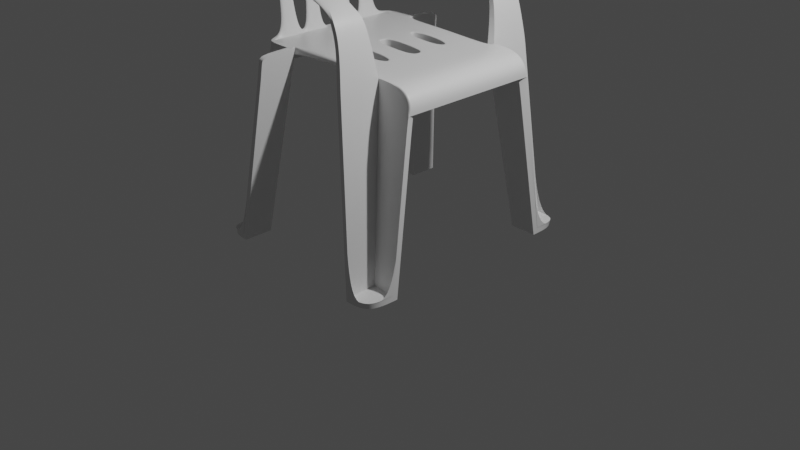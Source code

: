 # Source: Gartenstuhl.blend  (saved by Blender 2.92.15; exported with 4.5.12 LTS)
import bpy
from mathutils import Matrix  # noqa: F401  (used for matrix-valued properties, if any)

bpy.ops.wm.read_factory_settings(use_empty=True)
scene = bpy.context.scene
scene.name = 'Scene'

# ---- collections
col_collection = bpy.data.collections.new('Collection'); scene.collection.children.link(col_collection)

# ---- materials (node trees are filled in below, after node groups)
mat_material = bpy.data.materials.new('Material')
mat_material.alpha_threshold = 0.0
mat_material.use_transparent_shadow = False
mat_material.line_color = (0.0, 0.0, 0.0, 1.0)

# ---- material node trees
mat_material.use_nodes = True; mat_material.node_tree.nodes.clear()
_N = mat_material.node_tree.nodes; _L = mat_material.node_tree.links
n0 = _N.new('ShaderNodeOutputMaterial'); n0.name = 'Material Output'; n0.location = (300, 300)
n1 = _N.new('ShaderNodeBsdfPrincipled'); n1.name = 'Principled BSDF'; n1.location = (10, 300)
n1.distribution = 'GGX'
n1.subsurface_method = 'BURLEY'
n1.inputs[2].default_value = 0.4
n1.inputs[3].default_value = 1.45
n1.inputs[27].default_value = (0.0, 0.0, 0.0, 1.0)
n1.inputs[28].default_value = 1.0
_L.new(n1.outputs[0], n0.inputs[0])
n0.is_active_output = True

# ---- world
world_world = bpy.data.worlds.new('World'); scene.world = world_world
world_world.use_nodes = True; world_world.node_tree.nodes.clear()
_N = world_world.node_tree.nodes; _L = world_world.node_tree.links
n0 = _N.new('ShaderNodeOutputWorld'); n0.name = 'World Output'; n0.location = (300, 300)
n1 = _N.new('ShaderNodeBackground'); n1.name = 'Background'; n1.location = (10, 300)
n1.inputs[0].default_value = (0.05088, 0.05088, 0.05088, 1.0)
_L.new(n1.outputs[0], n0.inputs[0])
n0.is_active_output = True
world_world.color = (0.05088, 0.05088, 0.05088)
world_world.use_sun_shadow = False
world_world.sun_shadow_jitter_overblur = 0.0

# ---- cameras
cam_camera = bpy.data.cameras.new('Camera')
cam_camera.clip_end = 100.0
cam_camera.ortho_scale = 7.314

# ---- lights
light_light = bpy.data.lights.new('Light', 'POINT')
light_light.transmission_factor = 0.0
light_light.energy = 1000.0
light_light.shadow_soft_size = 0.1
light_light.shadow_maximum_resolution = 0.006
light_light.use_absolute_resolution = True

# ---- meshes
me_cube = bpy.data.meshes.new('Cube')
me_cube.from_pydata([(0.5303, 0.7436, 0.5559), (0.981, 1.0, -1.33), (0.8264, 0.7436, 0.5559), (0.7319, 1.306, -1.33), (0.5303, 1.18, 0.5559), (0.7319, 1.0, -1.33), (0.981, 1.306, -1.33), (0.5558, 1.196, 0.3174), (0.9364, 0.776, 0.3174), (0.5558, 0.776, 0.3174), (-0.6282, 0.7436, 0.5756), (-1.079, 1.0, -1.33), (-0.9823, 0.7436, 0.5559), (-0.8298, 1.306, -1.33), (-0.6282, 1.128, 0.5559), (-0.8298, 1.0, -1.33), (-1.079, 1.306, -1.33), (-0.6537, 1.144, 0.3174), (-0.9945, 0.776, 0.3174), (-0.6537, 0.776, 0.3174), (0.4636, 0.8025, 0.9895), (0.4636, 1.121, 0.9895), (0.3313, 0.8025, 1.202), (0.3313, 1.121, 1.202), (-0.1089, 0.8025, 1.345), (-0.1089, 1.121, 1.345), (-0.5295, 0.8063, 1.345), (-0.584, 1.117, 1.345), (-0.9259, 0.7477, 1.477), (-0.9805, 1.059, 1.477), (-1.189, 0.7131, 1.724), (-1.244, 1.005, 1.832), (-1.189, 0.7417, 2.182), (-1.244, 0.9762, 2.386), (-1.189, 0.4286, 2.271), (-1.244, 0.5139, 2.57), (-1.244, 0.7451, 2.478), (-1.189, 0.5851, 2.227), (-0.9823, 0.4174, 0.5559), (-0.9823, 0.5662, 0.5559), (-1.244, 0.1713, 2.606), (-1.244, 0.3426, 2.588), (-1.189, 0.2506, 2.303), (-1.189, 0.1078, 2.317), (-0.9823, 0.2687, 0.5559), (-0.9823, 0.12, 0.5559), (-1.108, 0.4286, 1.435), (-1.108, 0.5851, 1.413), (-1.108, 0.1078, 1.458), (-1.108, 0.2506, 1.451), (-0.9945, 0.1252, 0.3174), (-0.9945, 0.2804, 0.3174), (-0.9945, 0.4356, 0.3174), (-0.9945, 0.5908, 0.3174), (0.5431, 1.188, 0.4367), (0.9393, 0.7598, 0.4367), (0.5431, 0.7598, 0.4367), (0.4751, 0.7081, 0.5003), (0.981, 0.9482, -1.391), (0.8104, 0.6964, 0.4941), (0.6918, 1.306, -1.391), (0.4841, 1.18, 0.5462), (0.6918, 0.9487, -1.392), (0.981, 1.306, -1.39), (0.5094, 1.196, 0.3093), (0.906, 0.6899, 0.3069), (0.5102, 0.7176, 0.3015), (-0.6738, 0.8019, 0.5718), (-1.079, 1.051, -1.269), (-1.03, 0.8013, 0.5677), (-0.8694, 1.306, -1.269), (-0.6747, 1.128, 0.5641), (-0.8698, 1.051, -1.269), (-1.079, 1.306, -1.27), (-0.7001, 1.144, 0.3256), (-1.024, 0.8593, 0.3312), (-0.6993, 0.8344, 0.3333), (0.4197, 0.8025, 0.9641), (0.4197, 1.121, 0.9641), (0.3045, 0.8025, 1.148), (0.3045, 1.121, 1.148), (-0.1148, 0.8025, 1.285), (-0.1148, 1.121, 1.285), (-0.5347, 0.8048, 1.285), (-0.5905, 1.115, 1.285), (-0.9478, 0.7452, 1.422), (-1.004, 1.056, 1.423), (-1.234, 0.7049, 1.691), (-1.292, 0.9932, 1.809), (-1.235, 0.7311, 2.175), (-1.29, 0.9664, 2.378), (-1.235, 0.4259, 2.26), (-1.289, 0.5106, 2.557), (-1.289, 0.7404, 2.465), (-1.235, 0.5816, 2.215), (-1.029, 0.4172, 0.5549), (-1.029, 0.5659, 0.5548), (-1.289, 0.1702, 2.592), (-1.289, 0.3409, 2.574), (-1.235, 0.2494, 2.291), (-1.235, 0.1069, 2.305), (-1.029, 0.2686, 0.555), (-1.029, 0.1199, 0.555), (-1.154, 0.4274, 1.426), (-1.154, 0.584, 1.404), (-1.154, 0.1074, 1.449), (-1.154, 0.2502, 1.442), (-1.041, 0.1252, 0.3213), (-1.041, 0.2804, 0.3213), (-1.041, 0.4356, 0.3213), (-1.041, 0.5908, 0.3213), (0.4966, 1.188, 0.4285), (0.8898, 0.7068, 0.4033), (0.4975, 0.7014, 0.4207), (0.8264, 0.724, 0.5559), (0.9364, 0.7555, 0.3174), (0.9393, 0.7397, 0.4367), (0.5304, 0.724, 0.5559), (0.8104, 0.6781, 0.4942), (0.9056, 0.6717, 0.3072), (0.8898, 0.6881, 0.4034), (0.4766, 0.6894, 0.5001), (-0.6342, 0.7511, 0.5003), (-0.6342, 1.131, 0.5003), (-0.9852, 0.7511, 0.5003), (-0.9852, 0.2715, 0.5003), (-0.9852, 0.5719, 0.5003), (-0.9852, 0.4217, 0.5003), (-0.9852, 0.1212, 0.5003), (-0.6806, 1.131, 0.5085), (-1.028, 0.8148, 0.5126), (-0.6798, 0.8095, 0.5163), (-1.032, 0.2714, 0.5006), (-1.032, 0.5717, 0.5004), (-1.032, 0.4215, 0.5005), (-1.032, 0.1212, 0.5005), (0.8264, 0.5792, 0.5559), (0.8264, 0.4344, 0.5559), (0.8264, 0.2896, 0.5559), (0.8264, 0.1448, 0.5559), (0.5311, 0.5792, 0.5559), (0.5317, 0.4344, 0.5559), (0.5324, 0.2896, 0.5559), (0.533, 0.08391, 0.5559), (0.8102, 0.5424, 0.4945), (0.81, 0.4068, 0.4949), (0.8099, 0.2712, 0.4952), (0.8097, 0.1356, 0.4956), (0.488, 0.5515, 0.4993), (0.4994, 0.4136, 0.4985), (0.5109, 0.2758, 0.4976), (0.5223, 0.07992, 0.4968), (0.9364, 0.1511, 0.3174), (0.9364, 0.3022, 0.3174), (0.9364, 0.4533, 0.3174), (0.9364, 0.6044, 0.3174), (0.9393, 0.1479, 0.4367), (0.9393, 0.2959, 0.4367), (0.9393, 0.4438, 0.4367), (0.9393, 0.5918, 0.4367), (0.8928, 0.1343, 0.3169), (0.896, 0.2687, 0.3145), (0.8992, 0.403, 0.3121), (0.9024, 0.5373, 0.3097), (0.8914, 0.1376, 0.408), (0.891, 0.2752, 0.4068), (0.8906, 0.4129, 0.4057), (0.8902, 0.5505, 0.4046), (-0.6299, 0.6009, 0.4995), (-0.6256, 0.4507, 0.4986), (-0.6213, 0.3005, 0.4977), (-0.617, 0.1502, 0.4968), (-0.6251, 0.5949, 0.5756), (-0.622, 0.4461, 0.5756), (-0.6189, 0.2974, 0.5756), (-0.6158, 0.1487, 0.5756), (-0.2291, 0.7235, 0.4955), (-0.2291, 0.7356, 0.5826), (-0.2291, 0.579, 0.4942), (-0.2291, 0.4346, 0.4928), (-0.2291, 0.2901, 0.4914), (-0.2291, 0.08444, 0.4901), (-0.2291, 0.08582, 0.5826), (-0.2291, 0.295, 0.5826), (-0.2291, 0.4419, 0.5826), (-0.2291, 0.5887, 0.5826), (0.5303, -0.7436, 0.5559), (0.981, -1.0, -1.33), (0.8264, -0.7436, 0.5559), (0.7319, -1.306, -1.33), (0.5303, -1.18, 0.5559), (0.7319, -1.0, -1.33), (0.981, -1.306, -1.33), (0.5558, -1.196, 0.3174), (0.9364, -0.776, 0.3174), (0.5558, -0.776, 0.3174), (0.8264, 0.0, 0.5559), (0.9364, 0.0, 0.3174), (-0.6282, -0.7436, 0.5756), (-1.079, -1.0, -1.33), (-0.9823, -0.7436, 0.5559), (-0.8298, -1.306, -1.33), (-0.6282, -1.128, 0.5559), (-0.8298, -1.0, -1.33), (-1.079, -1.306, -1.33), (-0.6537, -1.144, 0.3174), (-0.9945, -0.776, 0.3174), (-0.6537, -0.776, 0.3174), (-0.9823, 0.0, 0.5559), (-0.9945, 0.0, 0.3174), (0.4636, -0.8025, 0.9895), (0.4636, -1.121, 0.9895), (0.3313, -0.8025, 1.202), (0.3313, -1.121, 1.202), (-0.1089, -0.8025, 1.345), (-0.1089, -1.121, 1.345), (-0.5295, -0.8063, 1.345), (-0.584, -1.117, 1.345), (-0.9259, -0.7477, 1.477), (-0.9805, -1.059, 1.477), (-1.189, -0.7131, 1.724), (-1.244, -1.005, 1.832), (-1.189, -0.7417, 2.182), (-1.244, -0.9762, 2.386), (-1.189, -0.4286, 2.271), (-1.244, -0.5139, 2.57), (-1.189, 0.0, 2.313), (-1.244, 0.0, 2.624), (-1.244, -0.7451, 2.478), (-1.189, -0.5851, 2.227), (-0.9823, -0.4174, 0.5559), (-0.9823, -0.5662, 0.5559), (-1.244, -0.1713, 2.606), (-1.244, -0.3426, 2.588), (-1.189, -0.2506, 2.303), (-1.189, -0.1078, 2.317), (-0.9823, -0.2687, 0.5559), (-0.9823, -0.12, 0.5559), (-1.108, -0.4286, 1.435), (-1.108, -0.5851, 1.413), (-1.108, -0.1078, 1.458), (-1.108, -0.2506, 1.451), (-0.9945, -0.1252, 0.3174), (-0.9945, -0.2804, 0.3174), (-0.9945, -0.4356, 0.3174), (-0.9945, -0.5908, 0.3174), (0.5431, -1.188, 0.4367), (0.9393, -0.7598, 0.4367), (0.5431, -0.7598, 0.4367), (0.9393, 0.0, 0.4367), (0.5337, 0.0, 0.5559), (0.4751, -0.7081, 0.5003), (0.981, -0.9482, -1.391), (0.8104, -0.6964, 0.4941), (0.6918, -1.306, -1.391), (0.4841, -1.18, 0.5462), (0.6918, -0.9487, -1.392), (0.981, -1.306, -1.39), (0.5094, -1.196, 0.3093), (0.906, -0.6899, 0.3069), (0.5102, -0.7176, 0.3015), (0.8896, 0.0, 0.3193), (-0.6738, -0.8019, 0.5718), (-1.079, -1.051, -1.269), (-1.03, -0.8013, 0.5677), (-0.8694, -1.306, -1.269), (-0.6747, -1.128, 0.5641), (-0.8698, -1.051, -1.269), (-1.079, -1.306, -1.27), (-0.7001, -1.144, 0.3256), (-1.024, -0.8593, 0.3312), (-0.6993, -0.8344, 0.3333), (-1.029, 0.0, 0.5598), (-1.041, 0.0, 0.3213), (0.4197, -0.8025, 0.9641), (0.4197, -1.121, 0.9641), (0.3045, -0.8025, 1.148), (0.3045, -1.121, 1.148), (-0.1148, -0.8025, 1.285), (-0.1148, -1.121, 1.285), (-0.5347, -0.8048, 1.285), (-0.5905, -1.115, 1.285), (-0.9478, -0.7452, 1.422), (-1.004, -1.056, 1.423), (-1.234, -0.7049, 1.691), (-1.292, -0.9932, 1.809), (-1.235, -0.7311, 2.175), (-1.29, -0.9664, 2.378), (-1.235, -0.4259, 2.26), (-1.289, -0.5106, 2.557), (-1.235, 0.0, 2.299), (-1.289, 0.0, 2.61), (-1.289, -0.7404, 2.465), (-1.235, -0.5816, 2.215), (-1.029, -0.4172, 0.5549), (-1.029, -0.5659, 0.5548), (-1.289, -0.1702, 2.592), (-1.289, -0.3409, 2.574), (-1.235, -0.2494, 2.291), (-1.235, -0.1069, 2.305), (-1.029, -0.2686, 0.555), (-1.029, -0.1199, 0.555), (-1.154, -0.4274, 1.426), (-1.154, -0.584, 1.404), (-1.154, -0.1074, 1.449), (-1.154, -0.2502, 1.442), (-1.041, -0.1252, 0.3213), (-1.041, -0.2804, 0.3213), (-1.041, -0.4356, 0.3213), (-1.041, -0.5908, 0.3213), (0.4966, -1.188, 0.4285), (0.8898, -0.7068, 0.4033), (0.4975, -0.7014, 0.4207), (0.8918, 0.0, 0.4091), (0.5337, 0.0, 0.4959), (0.8264, -0.724, 0.5559), (0.9364, -0.7555, 0.3174), (0.9393, -0.7397, 0.4367), (0.5304, -0.724, 0.5559), (0.8104, -0.6781, 0.4942), (0.9056, -0.6717, 0.3072), (0.8898, -0.6881, 0.4034), (0.4766, -0.6894, 0.5001), (-0.6127, 0.0, 0.5756), (-0.6342, -0.7511, 0.5003), (-0.6127, 0.0, 0.4959), (-0.9852, 0.0, 0.5003), (-0.6342, -1.131, 0.5003), (-0.9852, -0.7511, 0.5003), (-0.9852, -0.2715, 0.5003), (-0.9852, -0.5719, 0.5003), (-0.9852, -0.4217, 0.5003), (-0.9852, -0.1212, 0.5003), (-1.032, 0.0, 0.5043), (-0.6806, -1.131, 0.5085), (-1.028, -0.8148, 0.5126), (-0.6798, -0.8095, 0.5163), (-1.032, -0.2714, 0.5006), (-1.032, -0.5717, 0.5004), (-1.032, -0.4215, 0.5005), (-1.032, -0.1212, 0.5005), (0.8264, -0.5792, 0.5559), (0.8264, -0.4344, 0.5559), (0.8264, -0.2896, 0.5559), (0.8264, -0.1448, 0.5559), (0.5311, -0.5792, 0.5559), (0.5317, -0.4344, 0.5559), (0.5324, -0.2896, 0.5559), (0.533, -0.08391, 0.5559), (0.8102, -0.5424, 0.4945), (0.81, -0.4068, 0.4949), (0.8099, -0.2712, 0.4952), (0.8097, -0.1356, 0.4956), (0.488, -0.5515, 0.4993), (0.4994, -0.4136, 0.4985), (0.5109, -0.2758, 0.4976), (0.5223, -0.07992, 0.4968), (0.9364, -0.1511, 0.3174), (0.9364, -0.3022, 0.3174), (0.9364, -0.4533, 0.3174), (0.9364, -0.6044, 0.3174), (0.9393, -0.1479, 0.4367), (0.9393, -0.2959, 0.4367), (0.9393, -0.4438, 0.4367), (0.9393, -0.5918, 0.4367), (0.8928, -0.1343, 0.3169), (0.896, -0.2687, 0.3145), (0.8992, -0.403, 0.3121), (0.9024, -0.5373, 0.3097), (0.8914, -0.1376, 0.408), (0.891, -0.2752, 0.4068), (0.8906, -0.4129, 0.4057), (0.8902, -0.5505, 0.4046), (-0.6299, -0.6009, 0.4995), (-0.6256, -0.4507, 0.4986), (-0.6213, -0.3005, 0.4977), (-0.617, -0.1502, 0.4968), (-0.6251, -0.5949, 0.5756), (-0.622, -0.4461, 0.5756), (-0.6189, -0.2974, 0.5756), (-0.6158, -0.1487, 0.5756), (-0.2291, -0.7235, 0.4955), (-0.2291, 0.0, 0.4887), (-0.2291, 0.0, 0.5826), (-0.2291, -0.7356, 0.5826), (-0.2291, -0.579, 0.4942), (-0.2291, -0.4346, 0.4928), (-0.2291, -0.2901, 0.4914), (-0.2291, -0.08444, 0.4901), (-0.2291, -0.08582, 0.5826), (-0.2291, -0.295, 0.5826), (-0.2291, -0.4419, 0.5826), (-0.2291, -0.5887, 0.5826), (0.8097, -0.0002669, 0.4956), (0.2545, 0.0, 0.4942), (0.2545, 0.0, 0.5622), (0.2545, 0.7267, 0.5622), (0.2545, 0.6975, 0.499), (0.2545, 0.558, 0.4981), (0.2545, 0.4186, 0.4971), (0.2545, 0.2792, 0.4961), (0.2545, 0.08099, 0.4952), (0.2545, 0.08436, 0.5622), (0.2545, 0.2909, 0.5622), (0.2545, 0.4361, 0.5622), (0.2545, 0.5814, 0.5622), (0.2545, -0.7267, 0.5622), (0.2545, -0.6975, 0.499), (0.2545, -0.558, 0.4981), (0.2545, -0.4186, 0.4971), (0.2545, -0.2792, 0.4961), (0.2545, -0.08099, 0.4952), (0.2545, -0.08436, 0.5622), (0.2545, -0.2909, 0.5622), (0.2545, -0.4361, 0.5622), (0.2545, -0.5814, 0.5622)], [], [(56, 0, 2, 55), (9, 5, 3, 7), (3, 5, 1, 6), (56, 9, 7, 54), (5, 9, 8, 1), (156, 139, 196, 249), (122, 10, 12, 124), (19, 15, 13, 17), (13, 15, 11, 16), (122, 19, 17, 123), (15, 19, 18, 11), (4, 21, 20, 0), (21, 23, 22, 20), (23, 25, 24, 22), (25, 27, 26, 24), (27, 29, 28, 26), (29, 31, 30, 28), (31, 33, 32, 30), (36, 35, 34, 37), (40, 227, 226, 43), (33, 36, 37, 32), (46, 38, 39, 47), (35, 41, 42, 34), (41, 40, 43, 42), (48, 45, 44, 49), (34, 46, 47, 37), (43, 48, 49, 42), (152, 156, 249, 197), (0, 56, 54, 4), (9, 56, 55, 8), (117, 114, 2, 0), (113, 112, 59, 57), (66, 64, 60, 62), (60, 63, 58, 62), (113, 111, 64, 66), (62, 58, 65, 66), (131, 130, 69, 67), (76, 74, 70, 72), (70, 73, 68, 72), (131, 129, 74, 76), (72, 68, 75, 76), (135, 333, 272, 102), (61, 57, 77, 78), (78, 77, 79, 80), (80, 79, 81, 82), (82, 81, 83, 84), (84, 83, 85, 86), (86, 85, 87, 88), (88, 87, 89, 90), (93, 94, 91, 92), (97, 100, 290, 291), (90, 89, 94, 93), (103, 104, 96, 95), (92, 91, 99, 98), (98, 99, 100, 97), (105, 106, 101, 102), (91, 94, 104, 103), (100, 99, 106, 105), (130, 133, 96, 69), (133, 134, 95, 96), (134, 132, 101, 95), (132, 135, 102, 101), (160, 261, 313, 164), (57, 61, 111, 113), (66, 65, 112, 113), (121, 57, 59, 118), (7, 3, 60, 64), (1, 8, 65, 58), (6, 1, 58, 63), (3, 6, 63, 60), (54, 7, 64, 111), (152, 197, 261, 160), (17, 13, 70, 74), (11, 18, 75, 68), (12, 10, 67, 69), (10, 14, 71, 67), (16, 11, 68, 73), (13, 16, 73, 70), (123, 17, 74, 129), (18, 53, 110, 75), (0, 20, 77, 57), (21, 4, 61, 78), (20, 22, 79, 77), (23, 21, 78, 80), (25, 23, 80, 82), (22, 24, 81, 79), (27, 25, 82, 84), (24, 26, 83, 81), (29, 27, 84, 86), (26, 28, 85, 83), (31, 29, 86, 88), (28, 30, 87, 85), (33, 31, 88, 90), (30, 32, 89, 87), (36, 33, 90, 93), (41, 35, 92, 98), (43, 226, 290, 100), (35, 36, 93, 92), (32, 37, 94, 89), (46, 34, 91, 103), (47, 39, 96, 104), (227, 40, 97, 291), (40, 41, 98, 97), (34, 42, 99, 91), (48, 43, 100, 105), (49, 44, 101, 106), (38, 46, 103, 95), (37, 47, 104, 94), (45, 48, 105, 102), (42, 49, 106, 99), (44, 38, 95, 101), (50, 209, 273, 107), (51, 50, 107, 108), (52, 51, 108, 109), (53, 52, 109, 110), (39, 12, 69, 96), (208, 45, 102, 272), (4, 54, 111, 61), (117, 0, 57, 121), (177, 176, 122, 10), (8, 115, 119, 65), (148, 121, 118, 144), (65, 119, 120, 112), (112, 120, 118, 59), (140, 136, 114, 117), (8, 55, 116, 115), (55, 2, 114, 116), (169, 127, 126, 168), (127, 169, 170, 125), (185, 177, 10, 172), (181, 382, 325, 171), (14, 123, 129, 71), (108, 107, 135, 132), (109, 108, 132, 134), (110, 109, 134, 133), (75, 110, 133, 130), (107, 273, 333, 135), (67, 71, 129, 131), (76, 75, 130, 131), (51, 125, 128, 50), (52, 127, 125, 51), (53, 126, 127, 52), (18, 124, 126, 53), (50, 128, 326, 209), (10, 122, 123, 14), (19, 122, 124, 18), (125, 170, 171, 128), (128, 171, 325, 326), (176, 178, 168, 122), (178, 179, 169, 168), (179, 180, 170, 169), (180, 181, 171, 170), (383, 182, 175, 323), (182, 183, 174, 175), (183, 184, 173, 174), (184, 185, 172, 173), (250, 196, 139, 143), (143, 139, 138, 142), (142, 138, 137, 141), (141, 137, 136, 140), (151, 150, 146, 147), (150, 149, 145, 146), (149, 148, 144, 145), (115, 155, 163, 119), (155, 154, 162, 163), (154, 153, 161, 162), (153, 152, 160, 161), (119, 163, 167, 120), (163, 162, 166, 167), (162, 161, 165, 166), (161, 160, 164, 165), (120, 167, 144, 118), (167, 166, 145, 144), (166, 165, 146, 145), (165, 164, 147, 146), (115, 116, 159, 155), (155, 159, 158, 154), (154, 158, 157, 153), (153, 157, 156, 152), (116, 114, 136, 159), (159, 136, 137, 158), (158, 137, 138, 157), (157, 138, 139, 156), (122, 168, 126, 124), (172, 10, 12, 39), (172, 39, 38, 173), (173, 38, 44, 174), (174, 44, 45, 175), (208, 323, 175, 45), (404, 405, 185, 184), (400, 403, 404, 399), (402, 403, 183, 182), (179, 399, 404, 184), (400, 401, 181, 180), (388, 389, 412, 411), (398, 399, 179, 178), (397, 398, 178, 176), (411, 412, 395, 394), (405, 396, 177, 185), (396, 397, 176, 177), (248, 247, 188, 186), (195, 193, 189, 191), (189, 192, 187, 191), (248, 246, 193, 195), (191, 187, 194, 195), (361, 249, 196, 344), (324, 328, 200, 198), (207, 205, 201, 203), (201, 204, 199, 203), (324, 327, 205, 207), (203, 199, 206, 207), (190, 186, 210, 211), (211, 210, 212, 213), (213, 212, 214, 215), (215, 214, 216, 217), (217, 216, 218, 219), (219, 218, 220, 221), (221, 220, 222, 223), (228, 229, 224, 225), (232, 235, 226, 227), (223, 222, 229, 228), (238, 239, 231, 230), (225, 224, 234, 233), (233, 234, 235, 232), (240, 241, 236, 237), (224, 229, 239, 238), (235, 234, 241, 240), (357, 197, 249, 361), (186, 190, 246, 248), (195, 194, 247, 248), (318, 186, 188, 315), (312, 251, 253, 311), (260, 256, 254, 258), (254, 256, 252, 257), (312, 260, 258, 310), (256, 260, 259, 252), (336, 262, 264, 335), (271, 267, 265, 269), (265, 267, 263, 268), (336, 271, 269, 334), (267, 271, 270, 263), (340, 301, 272, 333), (255, 275, 274, 251), (275, 277, 276, 274), (277, 279, 278, 276), (279, 281, 280, 278), (281, 283, 282, 280), (283, 285, 284, 282), (285, 287, 286, 284), (292, 289, 288, 293), (296, 291, 290, 299), (287, 292, 293, 286), (302, 294, 295, 303), (289, 297, 298, 288), (297, 296, 299, 298), (304, 301, 300, 305), (288, 302, 303, 293), (299, 304, 305, 298), (335, 264, 295, 338), (338, 295, 294, 339), (339, 294, 300, 337), (337, 300, 301, 340), (365, 369, 313, 261), (251, 312, 310, 255), (260, 312, 311, 259), (322, 319, 253, 251), (193, 258, 254, 189), (187, 252, 259, 194), (192, 257, 252, 187), (189, 254, 257, 192), (246, 310, 258, 193), (357, 365, 261, 197), (205, 269, 265, 201), (199, 263, 270, 206), (200, 264, 262, 198), (198, 262, 266, 202), (204, 268, 263, 199), (201, 265, 268, 204), (327, 334, 269, 205), (206, 270, 309, 245), (186, 251, 274, 210), (211, 275, 255, 190), (210, 274, 276, 212), (213, 277, 275, 211), (215, 279, 277, 213), (212, 276, 278, 214), (217, 281, 279, 215), (214, 278, 280, 216), (219, 283, 281, 217), (216, 280, 282, 218), (221, 285, 283, 219), (218, 282, 284, 220), (223, 287, 285, 221), (220, 284, 286, 222), (228, 292, 287, 223), (233, 297, 289, 225), (235, 299, 290, 226), (225, 289, 292, 228), (222, 286, 293, 229), (238, 302, 288, 224), (239, 303, 295, 231), (227, 291, 296, 232), (232, 296, 297, 233), (224, 288, 298, 234), (240, 304, 299, 235), (241, 305, 300, 236), (230, 294, 302, 238), (229, 293, 303, 239), (237, 301, 304, 240), (234, 298, 305, 241), (236, 300, 294, 230), (242, 306, 273, 209), (243, 307, 306, 242), (244, 308, 307, 243), (245, 309, 308, 244), (231, 295, 264, 200), (208, 272, 301, 237), (190, 255, 310, 246), (318, 322, 251, 186), (384, 198, 324, 381), (194, 259, 320, 316), (353, 349, 319, 322), (259, 311, 321, 320), (311, 253, 319, 321), (345, 318, 315, 341), (194, 316, 317, 247), (247, 317, 315, 188), (374, 373, 330, 331), (331, 329, 375, 374), (392, 377, 198, 384), (388, 376, 325, 382), (202, 266, 334, 327), (307, 337, 340, 306), (308, 339, 337, 307), (309, 338, 339, 308), (270, 335, 338, 309), (306, 340, 333, 273), (262, 336, 334, 266), (271, 336, 335, 270), (243, 242, 332, 329), (244, 243, 329, 331), (245, 244, 331, 330), (206, 245, 330, 328), (242, 209, 326, 332), (198, 202, 327, 324), (207, 206, 328, 324), (329, 332, 376, 375), (332, 326, 325, 376), (381, 324, 373, 385), (385, 373, 374, 386), (386, 374, 375, 387), (387, 375, 376, 388), (383, 323, 380, 389), (389, 380, 379, 390), (390, 379, 378, 391), (391, 378, 377, 392), (250, 348, 344, 196), (348, 347, 343, 344), (347, 346, 342, 343), (346, 345, 341, 342), (356, 352, 351, 355), (355, 351, 350, 354), (354, 350, 349, 353), (316, 320, 368, 360), (360, 368, 367, 359), (359, 367, 366, 358), (358, 366, 365, 357), (320, 321, 372, 368), (368, 372, 371, 367), (367, 371, 370, 366), (366, 370, 369, 365), (321, 319, 349, 372), (372, 349, 350, 371), (371, 350, 351, 370), (370, 351, 352, 369), (316, 360, 364, 317), (360, 359, 363, 364), (359, 358, 362, 363), (358, 357, 361, 362), (317, 364, 341, 315), (364, 363, 342, 341), (363, 362, 343, 342), (362, 361, 344, 343), (324, 328, 330, 373), (377, 231, 200, 198), (377, 378, 230, 231), (378, 379, 236, 230), (379, 380, 237, 236), (208, 237, 380, 323), (414, 391, 392, 415), (182, 383, 382, 181), (412, 389, 390, 413), (389, 388, 382, 383), (410, 387, 388, 411), (402, 401, 394, 395), (408, 385, 386, 409), (407, 381, 385, 408), (181, 401, 402, 182), (415, 392, 384, 406), (406, 384, 381, 407), (393, 147, 164, 313), (313, 369, 352, 393), (314, 393, 352, 356), (314, 151, 147, 393), (318, 406, 407, 322), (345, 415, 406, 318), (356, 411, 394, 314), (322, 407, 408, 353), (353, 408, 409, 354), (354, 409, 410, 355), (355, 410, 411, 356), (250, 395, 412, 348), (348, 412, 413, 347), (347, 413, 414, 346), (346, 414, 415, 345), (117, 121, 397, 396), (140, 117, 396, 405), (151, 314, 394, 401), (121, 148, 398, 397), (148, 149, 399, 398), (149, 150, 400, 399), (150, 151, 401, 400), (250, 143, 402, 395), (143, 142, 403, 402), (142, 141, 404, 403), (141, 140, 405, 404), (180, 183, 403, 400), (184, 183, 180, 179), (387, 410, 413, 390), (409, 414, 413, 410), (386, 391, 414, 409), (391, 386, 387, 390)])
_k = {(197, 249): 1.0, (209, 326): 1.0, (196, 249): 1.0, (3, 5): 1.0, (3, 7): 1.0, (1, 5): 1.0, (1, 8): 1.0, (5, 9): 1.0, (0, 2): 1.0, (1, 6): 1.0, (3, 6): 1.0, (7, 54): 1.0, (9, 56): 1.0, (7, 9): 1.0, (8, 9): 0.37647, (8, 115): 1.0, (13, 15): 1.0, (13, 17): 1.0, (11, 15): 1.0, (11, 18): 1.0, (15, 19): 1.0, (10, 12): 1.0, (10, 14): 1.0, (11, 16): 1.0, (13, 16): 1.0, (17, 123): 1.0, (17, 19): 1.0, (18, 19): 0.37647, (18, 53): 1.0, (0, 20): 1.0, (4, 21): 1.0, (20, 22): 1.0, (21, 23): 1.0, (38, 39): 1.0, (44, 45): 1.0, (38, 44): 1.0, (50, 209): 1.0, (50, 51): 1.0, (51, 52): 1.0, (52, 53): 1.0, (12, 39): 1.0, (45, 208): 1.0, (4, 54): 1.0, (0, 56): 1.0, (261, 313): 1.0, (273, 333): 1.0, (60, 62): 1.0, (60, 64): 1.0, (58, 62): 1.0, (58, 65): 1.0, (62, 66): 1.0, (57, 59): 1.0, (58, 63): 1.0, (60, 63): 1.0, (64, 111): 1.0, (66, 113): 1.0, (64, 66): 1.0, (65, 66): 0.37647, (65, 119): 1.0, (70, 72): 1.0, (70, 74): 1.0, (68, 72): 1.0, (68, 75): 1.0, (72, 76): 1.0, (67, 69): 1.0, (67, 71): 1.0, (68, 73): 1.0, (70, 73): 1.0, (74, 129): 1.0, (76, 131): 1.0, (74, 76): 1.0, (75, 76): 0.37647, (75, 110): 1.0, (57, 77): 1.0, (61, 78): 1.0, (77, 79): 1.0, (78, 80): 1.0, (95, 101): 1.0, (107, 273): 1.0, (107, 108): 1.0, (108, 109): 1.0, (109, 110): 1.0, (69, 96): 1.0, (102, 272): 1.0, (61, 111): 1.0, (57, 113): 1.0, (151, 314): 1.0, (0, 57): 1.0, (10, 67): 1.0, (115, 155): 1.0, (0, 117): 1.0, (59, 118): 1.0, (119, 163): 1.0, (57, 121): 1.0, (171, 325): 1.0, (19, 122): 1.0, (14, 123): 1.0, (272, 333): 1.0, (71, 129): 1.0, (67, 131): 1.0, (118, 144): 1.0, (144, 145): 1.0, (145, 146): 1.0, (146, 147): 1.0, (121, 148): 1.0, (148, 149): 1.0, (149, 150): 1.0, (150, 151): 1.0, (152, 197): 1.0, (152, 153): 1.0, (153, 154): 1.0, (154, 155): 1.0, (160, 261): 1.0, (160, 161): 1.0, (161, 162): 1.0, (162, 163): 1.0, (122, 168): 1.0, (168, 169): 1.0, (169, 170): 1.0, (170, 171): 1.0, (179, 399): 0.8, (180, 400): 0.8, (181, 401): 0.8, (182, 402): 0.8, (183, 403): 0.8, (184, 404): 0.8, (183, 184): 0.8, (182, 383): 0.8, (179, 180): 0.8, (181, 382): 0.8, (189, 191): 1.0, (189, 193): 1.0, (187, 191): 1.0, (187, 194): 1.0, (191, 195): 1.0, (186, 188): 1.0, (187, 192): 1.0, (189, 192): 1.0, (193, 246): 1.0, (195, 248): 1.0, (193, 195): 1.0, (194, 195): 0.37647, (194, 316): 1.0, (201, 203): 1.0, (201, 205): 1.0, (199, 203): 1.0, (199, 206): 1.0, (203, 207): 1.0, (198, 200): 1.0, (198, 202): 1.0, (199, 204): 1.0, (201, 204): 1.0, (205, 327): 1.0, (205, 207): 1.0, (206, 207): 0.37647, (206, 245): 1.0, (186, 210): 1.0, (190, 211): 1.0, (210, 212): 1.0, (211, 213): 1.0, (230, 231): 1.0, (236, 237): 1.0, (230, 236): 1.0, (209, 242): 1.0, (242, 243): 1.0, (243, 244): 1.0, (244, 245): 1.0, (200, 231): 1.0, (208, 237): 1.0, (190, 246): 1.0, (186, 248): 1.0, (254, 256): 1.0, (254, 258): 1.0, (252, 256): 1.0, (252, 259): 1.0, (256, 260): 1.0, (251, 253): 1.0, (252, 257): 1.0, (254, 257): 1.0, (258, 310): 1.0, (260, 312): 1.0, (258, 260): 1.0, (259, 260): 0.37647, (259, 320): 1.0, (265, 267): 1.0, (265, 269): 1.0, (263, 267): 1.0, (263, 270): 1.0, (267, 271): 1.0, (262, 264): 1.0, (262, 266): 1.0, (263, 268): 1.0, (265, 268): 1.0, (269, 334): 1.0, (271, 336): 1.0, (269, 271): 1.0, (270, 271): 0.37647, (270, 309): 1.0, (251, 274): 1.0, (255, 275): 1.0, (274, 276): 1.0, (275, 277): 1.0, (294, 300): 1.0, (273, 306): 1.0, (306, 307): 1.0, (307, 308): 1.0, (308, 309): 1.0, (264, 295): 1.0, (272, 301): 1.0, (255, 310): 1.0, (251, 312): 1.0, (314, 356): 1.0, (186, 251): 1.0, (198, 262): 1.0, (316, 360): 1.0, (186, 318): 1.0, (253, 319): 1.0, (320, 368): 1.0, (251, 322): 1.0, (325, 376): 1.0, (207, 324): 1.0, (202, 327): 1.0, (266, 334): 1.0, (262, 336): 1.0, (319, 349): 1.0, (349, 350): 1.0, (350, 351): 1.0, (351, 352): 1.0, (322, 353): 1.0, (353, 354): 1.0, (354, 355): 1.0, (355, 356): 1.0, (197, 357): 1.0, (357, 358): 1.0, (358, 359): 1.0, (359, 360): 1.0, (261, 365): 1.0, (365, 366): 1.0, (366, 367): 1.0, (367, 368): 1.0, (324, 373): 1.0, (373, 374): 1.0, (374, 375): 1.0, (375, 376): 1.0, (386, 409): 0.8, (387, 410): 0.8, (388, 411): 0.8, (389, 412): 0.8, (390, 413): 0.8, (391, 414): 0.8, (390, 391): 0.8, (383, 389): 0.8, (386, 387): 0.8, (382, 388): 0.8, (147, 393): 1.0, (352, 393): 1.0, (394, 411): 0.8, (409, 410): 0.8, (395, 412): 0.8, (413, 414): 0.8, (394, 401): 0.8, (399, 400): 0.8, (395, 402): 0.8, (403, 404): 0.8}
me_cube.attributes.new('crease_edge', 'FLOAT', 'EDGE').data.foreach_set('value', [_k.get((min(e.vertices), max(e.vertices)), 0.0) for e in me_cube.edges])
_uv = me_cube.uv_layers.new(name='UVMap')
_uv.uv.foreach_set('vector', [0.0, 0.0, 0.0, 0.0, 0.0, 0.0, 0.0, 0.0, 0.0, 0.0, 0.0, 0.0, 0.0, 0.0, 0.0, 0.0, 0.0, 0.0, 0.0, 0.0, 0.0, 0.0, 0.0, 0.0, 0.0, 0.0, 0.0, 0.0, 0.0, 0.0, 0.0, 0.0, 0.0, 0.0, 0.0, 0.0, 0.0, 0.0, 0.0, 0.0, 0.0, 0.0, 0.0, 0.0, 0.0, 0.0, 0.0, 0.0, 0.0, 0.0, 0.0, 0.0, 0.0, 0.0, 0.0, 0.0, 0.0, 0.0, 0.0, 0.0, 0.0, 0.0, 0.0, 0.0, 0.0, 0.0, 0.0, 0.0, 0.0, 0.0, 0.0, 0.0, 0.0, 0.0, 0.0, 0.0, 0.0, 0.0, 0.0, 0.0, 0.0, 0.0, 0.0, 0.0, 0.0, 0.0, 0.0, 0.0, 0.0, 0.0, 0.0, 0.0, 0.0, 0.0, 0.0, 0.0, 0.0, 0.0, 0.0, 0.0, 0.0, 0.0, 0.0, 0.0, 0.0, 0.0, 0.0, 0.0, 0.0, 0.0, 0.0, 0.0, 0.0, 0.0, 0.0, 0.0, 0.0, 0.0, 0.0, 0.0, 0.0, 0.0, 0.0, 0.0, 0.0, 0.0, 0.0, 0.0, 0.0, 0.0, 0.0, 0.0, 0.0, 0.0, 0.0, 0.0, 0.0, 0.0, 0.0, 0.0, 0.0, 0.0, 0.0, 0.0, 0.0, 0.0, 0.0, 0.0, 0.0, 0.0, 0.0, 0.0, 0.0, 0.0, 0.0, 0.0, 0.0, 0.0, 0.0, 0.0, 0.0, 0.0, 0.0, 0.0, 0.0, 0.0, 0.0, 0.0, 0.0, 0.0, 0.0, 0.0, 0.0, 0.0, 0.0, 0.0, 0.0, 0.0, 0.0, 0.0, 0.0, 0.0, 0.0, 0.0, 0.0, 0.0, 0.0, 0.0, 0.0, 0.0, 0.0, 0.0, 0.0, 0.0, 0.0, 0.0, 0.0, 0.0, 0.0, 0.0, 0.0, 0.0, 0.0, 0.0, 0.0, 0.0, 0.0, 0.0, 0.0, 0.0, 0.0, 0.0, 0.0, 0.0, 0.0, 0.0, 0.0, 0.0, 0.0, 0.0, 0.0, 0.0, 0.0, 0.0, 0.0, 0.0, 0.0, 0.0, 0.0, 0.0, 0.0, 0.0, 0.0, 0.0, 0.0, 0.0, 0.0, 0.0, 0.0, 0.0, 0.0, 0.0, 0.0, 0.0, 0.0, 0.0, 0.0, 0.0, 0.0, 0.0, 0.0, 0.0, 0.0, 0.0, 0.0, 0.0, 0.0, 0.0, 0.0, 0.0, 0.0, 0.0, 0.0, 0.0, 0.0, 0.0, 0.0, 0.0, 0.0, 0.0, 0.0, 0.0, 0.0, 0.0, 0.0, 0.0, 0.0, 0.0, 0.0, 0.0, 0.0, 0.0, 0.0, 0.0, 0.0, 0.0, 0.0, 0.0, 0.0, 0.0, 0.0, 0.0, 0.0, 0.0, 0.0, 0.0, 0.0, 0.0, 0.0, 0.0, 0.0, 0.0, 0.0, 0.0, 0.0, 0.0, 0.0, 0.0, 0.0, 0.0, 0.0, 0.0, 0.0, 0.0, 0.0, 0.0, 0.0, 0.0, 0.0, 0.0, 0.0, 0.0, 0.0, 0.0, 0.0, 0.0, 0.0, 0.0, 0.0, 0.0, 0.0, 0.0, 0.0, 0.0, 0.0, 0.0, 0.0, 0.0, 0.0, 0.0, 0.0, 0.0, 0.0, 0.0, 0.0, 0.0, 0.0, 0.0, 0.0, 0.0, 0.0, 0.0, 0.0, 0.0, 0.0, 0.0, 0.0, 0.0, 0.0, 0.0, 0.0, 0.0, 0.0, 0.0, 0.0, 0.0, 0.0, 0.0, 0.0, 0.0, 0.0, 0.0, 0.0, 0.0, 0.0, 0.0, 0.0, 0.0, 0.0, 0.0, 0.0, 0.0, 0.0, 0.0, 0.0, 0.0, 0.0, 0.0, 0.0, 0.0, 0.0, 0.0, 0.0, 0.0, 0.0, 0.0, 0.0, 0.0, 0.0, 0.0, 0.0, 0.0, 0.0, 0.0, 0.0, 0.0, 0.0, 0.0, 0.0, 0.0, 0.0, 0.0, 0.0, 0.0, 0.0, 0.0, 0.0, 0.0, 0.0, 0.0, 0.0, 0.0, 0.0, 0.0, 0.0, 0.0, 0.0, 0.0, 0.0, 0.0, 0.0, 0.0, 0.0, 0.0, 0.0, 0.0, 0.0, 0.0, 0.0, 0.0, 0.0, 0.0, 0.0, 0.0, 0.0, 0.0, 0.0, 0.0, 0.0, 0.0, 0.0, 0.0, 0.0, 0.0, 0.0, 0.0, 0.0, 0.0, 0.0, 0.0, 0.0, 0.0, 0.0, 0.0, 0.0, 0.0, 0.0, 0.0, 0.0, 0.0, 0.0, 0.0, 0.0, 0.0, 0.0, 0.0, 0.0, 0.0, 0.0, 0.0, 0.0, 0.0, 0.0, 0.0, 0.0, 0.0, 0.0, 0.0, 0.0, 0.0, 0.0, 0.0, 0.0, 0.0, 0.0, 0.0, 0.0, 0.0, 0.0, 0.0, 0.0, 0.0, 0.0, 0.0, 0.0, 0.0, 0.0, 0.0, 0.0, 0.0, 0.0, 0.0, 0.0, 0.0, 0.0, 0.0, 0.0, 0.0, 0.0, 0.0, 0.0, 0.0, 0.0, 0.0, 0.0, 0.0, 0.0, 0.0, 0.0, 0.0, 0.0, 0.0, 0.0, 0.0, 0.0, 0.0, 0.0, 0.0, 0.0, 0.0, 0.0, 0.0, 0.0, 0.0, 0.0, 0.0, 0.0, 0.0, 0.0, 0.0, 0.0, 0.0, 0.0, 0.0, 0.0, 0.0, 0.0, 0.0, 0.0, 0.0, 0.0, 0.0, 0.0, 0.0, 0.0, 0.0, 0.0, 0.0, 0.0, 0.0, 0.0, 0.0, 0.0, 0.0, 0.0, 0.0, 0.0, 0.0, 0.0, 0.0, 0.0, 0.0, 0.0, 0.0, 0.0, 0.0, 0.0, 0.0, 0.0, 0.0, 0.0, 0.0, 0.0, 0.0, 0.0, 0.0, 0.0, 0.0, 0.0, 0.0, 0.0, 0.0, 0.0, 0.0, 0.0, 0.0, 0.0, 0.0, 0.0, 0.0, 0.0, 0.0, 0.0, 0.0, 0.0, 0.0, 0.0, 0.0, 0.0, 0.0, 0.0, 0.0, 0.0, 0.0, 0.0, 0.0, 0.0, 0.0, 0.0, 0.0, 0.0, 0.0, 0.0, 0.0, 0.0, 0.0, 0.0, 0.0, 0.0, 0.0, 0.0, 0.0, 0.0, 0.0, 0.0, 0.0, 0.0, 0.0, 0.0, 0.0, 0.0, 0.0, 0.0, 0.0, 0.0, 0.0, 0.0, 0.0, 0.0, 0.0, 0.0, 0.0, 0.0, 0.0, 0.0, 0.0, 0.0, 0.0, 0.0, 0.0, 0.0, 0.0, 0.0, 0.0, 0.0, 0.0, 0.0, 0.0, 0.0, 0.0, 0.0, 0.0, 0.0, 0.0, 0.0, 0.0, 0.0, 0.0, 0.0, 0.0, 0.0, 0.0, 0.0, 0.0, 0.0, 0.0, 0.0, 0.0, 0.0, 0.0, 0.0, 0.0, 0.0, 0.0, 0.0, 0.0, 0.0, 0.0, 0.0, 0.0, 0.0, 0.0, 0.0, 0.0, 0.0, 0.0, 0.0, 0.0, 0.0, 0.0, 0.0, 0.0, 0.0, 0.0, 0.0, 0.0, 0.0, 0.0, 0.0, 0.0, 0.0, 0.0, 0.0, 0.0, 0.0, 0.0, 0.0, 0.0, 0.0, 0.0, 0.0, 0.0, 0.0, 0.0, 0.0, 0.0, 0.0, 0.0, 0.0, 0.0, 0.0, 0.0, 0.0, 0.0, 0.0, 0.0, 0.0, 0.0, 0.0, 0.0, 0.0, 0.0, 0.0, 0.0, 0.0, 0.0, 0.0, 0.0, 0.0, 0.0, 0.0, 0.0, 0.0, 0.0, 0.0, 0.0, 0.0, 0.0, 0.0, 0.0, 0.0, 0.0, 0.0, 0.0, 0.0, 0.0, 0.0, 0.0, 0.0, 0.0, 0.0, 0.0, 0.0, 0.0, 0.0, 0.0, 0.0, 0.0, 0.0, 0.0, 0.0, 0.0, 0.0, 0.0, 0.0, 0.0, 0.0, 0.0, 0.0, 0.0, 0.0, 0.0, 0.0, 0.0, 0.0, 0.0, 0.0, 0.0, 0.0, 0.0, 0.0, 0.0, 0.0, 0.0, 0.0, 0.0, 0.0, 0.0, 0.0, 0.0, 0.0, 0.0, 0.0, 0.0, 0.0, 0.0, 0.0, 0.0, 0.0, 0.0, 0.0, 0.0, 0.0, 0.0, 0.0, 0.0, 0.0, 0.0, 0.0, 0.0, 0.0, 0.0, 0.0, 0.0, 0.0, 0.0, 0.0, 0.0, 0.0, 0.0, 0.0, 0.0, 0.0, 0.0, 0.0, 0.0, 0.0, 0.0, 0.0, 0.0, 0.0, 0.0, 0.0, 0.0, 0.0, 0.0, 0.0, 0.0, 0.0, 0.0, 0.0, 0.0, 0.0, 0.0, 0.0, 0.0, 0.0, 0.0, 0.0, 0.0, 0.0, 0.0, 0.0, 0.0, 0.0, 0.0, 0.0, 0.0, 0.0, 0.0, 0.0, 0.0, 0.0, 0.0, 0.0, 0.0, 0.0, 0.0, 0.0, 0.0, 0.0, 0.0, 0.0, 0.0, 0.0, 0.0, 0.0, 0.0, 0.0, 0.0, 0.0, 0.0, 0.0, 0.0, 0.0, 0.0, 0.0, 0.0, 0.0, 0.0, 0.0, 0.0, 0.0, 0.0, 0.0, 0.0, 0.0, 0.0, 0.0, 0.0, 0.0, 0.0, 0.0, 0.0, 0.0, 0.0, 0.0, 0.0, 0.0, 0.0, 0.0, 0.0, 0.0, 0.0, 0.0, 0.0, 0.0, 0.0, 0.0, 0.0, 0.0, 0.0, 0.0, 0.0, 0.0, 0.0, 0.0, 0.0, 0.0, 0.0, 0.0, 0.0, 0.0, 0.0, 0.0, 0.0, 0.0, 0.0, 0.0, 0.0, 0.0, 0.0, 0.0, 0.0, 0.0, 0.0, 0.0, 0.0, 0.0, 0.0, 0.0, 0.0, 0.0, 0.0, 0.0, 0.0, 0.0, 0.0, 0.0, 0.0, 0.0, 0.0, 0.0, 0.0, 0.0, 0.0, 0.0, 0.0, 0.0, 0.0, 0.0, 0.0, 0.0, 0.0, 0.0, 0.0, 0.0, 0.0, 0.0, 0.0, 0.0, 0.0, 0.0, 0.0, 0.0, 0.0, 0.0, 0.0, 0.0, 0.0, 0.0, 0.0, 0.0, 0.0, 0.0, 0.0, 0.0, 0.0, 0.0, 0.0, 0.0, 0.0, 0.0, 0.0, 0.0, 0.0, 0.0, 0.0, 0.0, 0.0, 0.0, 0.0, 0.0, 0.0, 0.0, 0.0, 0.0, 0.0, 0.0, 0.0, 0.0, 0.0, 0.0, 0.0, 0.0, 0.0, 0.0, 0.0, 0.0, 0.0, 0.0, 0.0, 0.0, 0.0, 0.0, 0.0, 0.0, 0.0, 0.0, 0.0, 0.0, 0.0, 0.0, 0.0, 0.0, 0.0, 0.0, 0.0, 0.0, 0.0, 0.0, 0.0, 0.0, 0.0, 0.0, 0.0, 0.0, 0.0, 0.0, 0.0, 0.0, 0.0, 0.0, 0.0, 0.0, 0.0, 0.0, 0.0, 0.0, 0.0, 0.0, 0.0, 0.0, 0.0, 0.0, 0.0, 0.0, 0.0, 0.0, 0.0, 0.0, 0.0, 0.0, 0.0, 0.0, 0.0, 0.0, 0.0, 0.0, 0.0, 0.0, 0.0, 0.0, 0.0, 0.0, 0.0, 0.0, 0.0, 0.0, 0.0, 0.0, 0.0, 0.0, 0.0, 0.0, 0.0, 0.0, 0.0, 0.0, 0.0, 0.0, 0.0, 0.0, 0.0, 0.0, 0.0, 0.0, 0.0, 0.0, 0.0, 0.0, 0.0, 0.0, 0.0, 0.0, 0.0, 0.0, 0.0, 0.0, 0.0, 0.0, 0.0, 0.0, 0.0, 0.0, 0.0, 0.0, 0.0, 0.0, 0.0, 0.0, 0.0, 0.0, 0.0, 0.0, 0.0, 0.0, 0.0, 0.0, 0.0, 0.0, 0.0, 0.0, 0.0, 0.0, 0.0, 0.0, 0.0, 0.0, 0.0, 0.0, 0.0, 0.0, 0.0, 0.0, 0.0, 0.0, 0.0, 0.0, 0.0, 0.0, 0.0, 0.0, 0.0, 0.0, 0.0, 0.0, 0.0, 0.0, 0.0, 0.0, 0.0, 0.0, 0.0, 0.0, 0.0, 0.0, 0.0, 0.0, 0.0, 0.0, 0.0, 0.0, 0.0, 0.0, 0.0, 0.0, 0.0, 0.0, 0.0, 0.0, 0.0, 0.0, 0.0, 0.0, 0.0, 0.0, 0.0, 0.0, 0.0, 0.0, 0.0, 0.0, 0.0, 0.0, 0.0, 0.0, 0.0, 0.0, 0.0, 0.0, 0.0, 0.0, 0.0, 0.0, 0.0, 0.0, 0.0, 0.0, 0.0, 0.0, 0.0, 0.0, 0.0, 0.0, 0.0, 0.0, 0.0, 0.0, 0.0, 0.0, 0.0, 0.0, 0.0, 0.0, 0.0, 0.0, 0.0, 0.0, 0.0, 0.0, 0.0, 0.0, 0.0, 0.0, 0.0, 0.0, 0.0, 0.0, 0.0, 0.0, 0.0, 0.0, 0.0, 0.0, 0.0, 0.0, 0.0, 0.0, 0.0, 0.0, 0.0, 0.0, 0.0, 0.0, 0.0, 0.0, 0.0, 0.0, 0.0, 0.0, 0.0, 0.0, 0.0, 0.0, 0.0, 0.0, 0.0, 0.0, 0.0, 0.0, 0.0, 0.0, 0.0, 0.0, 0.0, 0.0, 0.0, 0.0, 0.0, 0.0, 0.0, 0.0, 0.0, 0.0, 0.0, 0.0, 0.0, 0.0, 0.0, 0.0, 0.0, 0.0, 0.0, 0.0, 0.0, 0.0, 0.0, 0.0, 0.0, 0.0, 0.0, 0.0, 0.0, 0.0, 0.0, 0.0, 0.0, 0.0, 0.0, 0.0, 0.0, 0.0, 0.0, 0.0, 0.0, 0.0, 0.0, 0.0, 0.0, 0.0, 0.0, 0.0, 0.0, 0.0, 0.0, 0.0, 0.0, 0.0, 0.0, 0.0, 0.0, 0.0, 0.0, 0.0, 0.0, 0.0, 0.0, 0.0, 0.0, 0.0, 0.0, 0.0, 0.0, 0.0, 0.0, 0.0, 0.0, 0.0, 0.0, 0.0, 0.0, 0.0, 0.0, 0.0, 0.0, 0.0, 0.0, 0.0, 0.0, 0.0, 0.0, 0.0, 0.0, 0.0, 0.0, 0.0, 0.0, 0.0, 0.0, 0.0, 0.0, 0.0, 0.0, 0.0, 0.0, 0.0, 0.0, 0.0, 0.0, 0.0, 0.0, 0.0, 0.0, 0.0, 0.0, 0.0, 0.0, 0.0, 0.0, 0.0, 0.0, 0.0, 0.0, 0.0, 0.0, 0.0, 0.0, 0.0, 0.0, 0.0, 0.0, 0.0, 0.0, 0.0, 0.0, 0.0, 0.0, 0.0, 0.0, 0.0, 0.0, 0.0, 0.0, 0.0, 0.0, 0.0, 0.0, 0.0, 0.0, 0.0, 0.0, 0.0, 0.0, 0.0, 0.0, 0.0, 0.0, 0.0, 0.0, 0.0, 0.0, 0.0, 0.0, 0.0, 0.0, 0.0, 0.0, 0.0, 0.0, 0.0, 0.0, 0.0, 0.0, 0.0, 0.0, 0.0, 0.0, 0.0, 0.0, 0.0, 0.0, 0.0, 0.0, 0.0, 0.0, 0.0, 0.0, 0.0, 0.0, 0.0, 0.0, 0.0, 0.0, 0.0, 0.0, 0.0, 0.0, 0.0, 0.0, 0.0, 0.0, 0.0, 0.0, 0.0, 0.0, 0.0, 0.0, 0.0, 0.0, 0.0, 0.0, 0.0, 0.0, 0.0, 0.0, 0.0, 0.0, 0.0, 0.0, 0.0, 0.0, 0.0, 0.0, 0.0, 0.0, 0.0, 0.0, 0.0, 0.0, 0.0, 0.0, 0.0, 0.0, 0.0, 0.0, 0.0, 0.0, 0.0, 0.0, 0.0, 0.0, 0.0, 0.0, 0.0, 0.0, 0.0, 0.0, 0.0, 0.0, 0.0, 0.0, 0.0, 0.0, 0.0, 0.0, 0.0, 0.0, 0.0, 0.0, 0.0, 0.0, 0.0, 0.0, 0.0, 0.0, 0.0, 0.0, 0.0, 0.0, 0.0, 0.0, 0.0, 0.0, 0.0, 0.0, 0.0, 0.0, 0.0, 0.0, 0.0, 0.0, 0.0, 0.0, 0.0, 0.0, 0.0, 0.0, 0.0, 0.0, 0.0, 0.0, 0.0, 0.0, 0.0, 0.0, 0.0, 0.0, 0.0, 0.0, 0.0, 0.0, 0.0, 0.0, 0.0, 0.0, 0.0, 0.0, 0.0, 0.0, 0.0, 0.0, 0.0, 0.0, 0.0, 0.0, 0.0, 0.0, 0.0, 0.0, 0.0, 0.0, 0.0, 0.0, 0.0, 0.0, 0.0, 0.0, 0.0, 0.0, 0.0, 0.0, 0.0, 0.0, 0.0, 0.0, 0.0, 0.0, 0.0, 0.0, 0.0, 0.0, 0.0, 0.0, 0.0, 0.0, 0.0, 0.0, 0.0, 0.0, 0.0, 0.0, 0.0, 0.0, 0.0, 0.0, 0.0, 0.0, 0.0, 0.0, 0.0, 0.0, 0.0, 0.0, 0.0, 0.0, 0.0, 0.0, 0.0, 0.0, 0.0, 0.0, 0.0, 0.0, 0.0, 0.0, 0.0, 0.0, 0.0, 0.0, 0.0, 0.0, 0.0, 0.0, 0.0, 0.0, 0.0, 0.0, 0.0, 0.0, 0.0, 0.0, 0.0, 0.0, 0.0, 0.0, 0.0, 0.0, 0.0, 0.0, 0.0, 0.0, 0.0, 0.0, 0.0, 0.0, 0.0, 0.0, 0.0, 0.0, 0.0, 0.0, 0.0, 0.0, 0.0, 0.0, 0.0, 0.0, 0.0, 0.0, 0.0, 0.0, 0.0, 0.0, 0.0, 0.0, 0.0, 0.0, 0.0, 0.0, 0.0, 0.0, 0.0, 0.0, 0.0, 0.0, 0.0, 0.0, 0.0, 0.0, 0.0, 0.0, 0.0, 0.0, 0.0, 0.0, 0.0, 0.0, 0.0, 0.0, 0.0, 0.0, 0.0, 0.0, 0.0, 0.0, 0.0, 0.0, 0.0, 0.0, 0.0, 0.0, 0.0, 0.0, 0.0, 0.0, 0.0, 0.0, 0.0, 0.0, 0.0, 0.0, 0.0, 0.0, 0.0, 0.0, 0.0, 0.0, 0.0, 0.0, 0.0, 0.0, 0.0, 0.0, 0.0, 0.0, 0.0, 0.0, 0.0, 0.0, 0.0, 0.0, 0.0, 0.0, 0.0, 0.0, 0.0, 0.0, 0.0, 0.0, 0.0, 0.0, 0.0, 0.0, 0.0, 0.0, 0.0, 0.0, 0.0, 0.0, 0.0, 0.0, 0.0, 0.0, 0.0, 0.0, 0.0, 0.0, 0.0, 0.0, 0.0, 0.0, 0.0, 0.0, 0.0, 0.0, 0.0, 0.0, 0.0, 0.0, 0.0, 0.0, 0.0, 0.0, 0.0, 0.0, 0.0, 0.0, 0.0, 0.0, 0.0, 0.0, 0.0, 0.0, 0.0, 0.0, 0.0, 0.0, 0.0, 0.0, 0.0, 0.0, 0.0, 0.0, 0.0, 0.0, 0.0, 0.0, 0.0, 0.0, 0.0, 0.0, 0.0, 0.0, 0.0, 0.0, 0.0, 0.0, 0.0, 0.0, 0.0, 0.0, 0.0, 0.0, 0.0, 0.0, 0.0, 0.0, 0.0, 0.0, 0.0, 0.0, 0.0, 0.0, 0.0, 0.0, 0.0, 0.0, 0.0, 0.0, 0.0, 0.0, 0.0, 0.0, 0.0, 0.0, 0.0, 0.0, 0.0, 0.0, 0.0, 0.0, 0.0, 0.0, 0.0, 0.0, 0.0, 0.0, 0.0, 0.0, 0.0, 0.0, 0.0, 0.0, 0.0, 0.0, 0.0, 0.0, 0.0, 0.0, 0.0, 0.0, 0.0, 0.0, 0.0, 0.0, 0.0, 0.0, 0.0, 0.0, 0.0, 0.0, 0.0, 0.0, 0.0, 0.0, 0.0, 0.0, 0.0, 0.0, 0.0, 0.0, 0.0, 0.0, 0.0, 0.0, 0.0, 0.0, 0.0, 0.0, 0.0, 0.0, 0.0, 0.0, 0.0, 0.0, 0.0, 0.0, 0.0, 0.0, 0.0, 0.0, 0.0, 0.0, 0.0, 0.0, 0.0, 0.0, 0.0, 0.0, 0.0, 0.0, 0.0, 0.0, 0.0, 0.0, 0.0, 0.0, 0.0, 0.0, 0.0, 0.0, 0.0, 0.0, 0.0, 0.0, 0.0, 0.0, 0.0, 0.0, 0.0, 0.0, 0.0, 0.0, 0.0, 0.0, 0.0, 0.0, 0.0, 0.0, 0.0, 0.0, 0.0, 0.0, 0.0, 0.0, 0.0, 0.0, 0.0, 0.0, 0.0, 0.0, 0.0, 0.0, 0.0, 0.0, 0.0, 0.0, 0.0, 0.0, 0.0, 0.0, 0.0, 0.0, 0.0, 0.0, 0.0, 0.0, 0.0, 0.0, 0.0, 0.0, 0.0, 0.0, 0.0, 0.0, 0.0, 0.0, 0.0, 0.0, 0.0, 0.0, 0.0, 0.0, 0.0, 0.0, 0.0, 0.0, 0.0, 0.0, 0.0, 0.0, 0.0, 0.0, 0.0, 0.0, 0.0, 0.0, 0.0, 0.0, 0.0, 0.0, 0.0, 0.0, 0.0, 0.0, 0.0, 0.0, 0.0, 0.0, 0.0, 0.0, 0.0, 0.0, 0.0, 0.0, 0.0, 0.0, 0.0, 0.0, 0.0, 0.0, 0.0, 0.0, 0.0, 0.0, 0.0, 0.0, 0.0, 0.0, 0.0, 0.0, 0.0, 0.0, 0.0, 0.0, 0.0, 0.0, 0.0, 0.0, 0.0, 0.0, 0.0, 0.0, 0.0, 0.0, 0.0, 0.0, 0.0, 0.0, 0.0, 0.0, 0.0, 0.0, 0.0, 0.0, 0.0, 0.0, 0.0, 0.0, 0.0, 0.0, 0.0, 0.0, 0.0, 0.0, 0.0, 0.0, 0.0, 0.0, 0.0, 0.0, 0.0, 0.0, 0.0, 0.0, 0.0, 0.0, 0.0, 0.0, 0.0, 0.0, 0.0, 0.0, 0.0, 0.0, 0.0, 0.0, 0.0, 0.0, 0.0, 0.0, 0.0, 0.0, 0.0, 0.0, 0.0, 0.0, 0.0, 0.0, 0.0, 0.0, 0.0, 0.0, 0.0, 0.0, 0.0, 0.0, 0.0, 0.0, 0.0, 0.0, 0.0, 0.0, 0.0, 0.0, 0.0, 0.0, 0.0, 0.0, 0.0, 0.0, 0.0, 0.0, 0.0, 0.0, 0.0, 0.0, 0.0, 0.0, 0.0, 0.0, 0.0, 0.0, 0.0, 0.0, 0.0, 0.0, 0.0, 0.0, 0.0, 0.0, 0.0, 0.0, 0.0, 0.0, 0.0, 0.0, 0.0, 0.0, 0.0, 0.0, 0.0, 0.0, 0.0, 0.0, 0.0, 0.0, 0.0, 0.0, 0.0, 0.0, 0.0, 0.0, 0.0, 0.0, 0.0, 0.0, 0.0, 0.0, 0.0, 0.0, 0.0, 0.0, 0.0, 0.0, 0.0, 0.0, 0.0, 0.0, 0.0, 0.0, 0.0, 0.0, 0.0, 0.0, 0.0, 0.0, 0.0, 0.0, 0.0, 0.0, 0.0, 0.0, 0.0, 0.0, 0.0, 0.0, 0.0, 0.0, 0.0, 0.0, 0.0, 0.0, 0.0, 0.0, 0.0, 0.0, 0.0, 0.0, 0.0, 0.0, 0.0, 0.0, 0.0, 0.0, 0.0, 0.0, 0.0, 0.0, 0.0, 0.0, 0.0, 0.0, 0.0, 0.0, 0.0, 0.0, 0.0, 0.0, 0.0, 0.0, 0.0, 0.0, 0.0, 0.0, 0.0, 0.0, 0.0, 0.0, 0.0, 0.0, 0.0, 0.0, 0.0, 0.0, 0.0, 0.0, 0.0, 0.0, 0.0, 0.0, 0.0, 0.0, 0.0, 0.0, 0.0, 0.0, 0.0, 0.0, 0.0, 0.0, 0.0, 0.0, 0.0, 0.0, 0.0, 0.0, 0.0, 0.0, 0.0, 0.0, 0.0, 0.0, 0.0, 0.0, 0.0, 0.0, 0.0, 0.0, 0.0, 0.0, 0.0, 0.0, 0.0, 0.0, 0.0, 0.0, 0.0, 0.0, 0.0, 0.0, 0.0, 0.0, 0.0, 0.0, 0.0, 0.0, 0.0, 0.0, 0.0, 0.0, 0.0, 0.0, 0.0, 0.0, 0.0, 0.0, 0.0, 0.0, 0.0, 0.0, 0.0, 0.0, 0.0, 0.0, 0.0, 0.0, 0.0, 0.0, 0.0, 0.0, 0.0, 0.0, 0.0, 0.0, 0.0, 0.0, 0.0, 0.0, 0.0, 0.0, 0.0, 0.0, 0.0, 0.0, 0.0, 0.0, 0.0, 0.0, 0.0, 0.0, 0.0, 0.0, 0.0, 0.0, 0.0, 0.0, 0.0, 0.0, 0.0, 0.0, 0.0, 0.0, 0.0, 0.0, 0.0, 0.0, 0.0, 0.0, 0.0, 0.0, 0.0, 0.0, 0.0, 0.0, 0.0, 0.0, 0.0, 0.0, 0.0, 0.0, 0.0, 0.0, 0.0, 0.0, 0.0, 0.0, 0.0, 0.0, 0.0, 0.0, 0.0, 0.0, 0.0, 0.0, 0.0, 0.0, 0.0, 0.0, 0.0, 0.0, 0.0, 0.0, 0.0, 0.0, 0.0, 0.0, 0.0, 0.0, 0.0, 0.0, 0.0, 0.0, 0.0, 0.0, 0.0, 0.0, 0.0, 0.0, 0.0, 0.0, 0.0, 0.0, 0.0, 0.0, 0.0, 0.0, 0.0, 0.0, 0.0, 0.0, 0.0, 0.0, 0.0, 0.0, 0.0, 0.0, 0.0, 0.0, 0.0, 0.0, 0.0, 0.0, 0.0, 0.0, 0.0, 0.0, 0.0, 0.0, 0.0, 0.0, 0.0, 0.0, 0.0, 0.0, 0.0, 0.0, 0.0, 0.0, 0.0, 0.0, 0.0, 0.0, 0.0, 0.0, 0.0, 0.0, 0.0, 0.0, 0.0, 0.0, 0.0, 0.0, 0.0, 0.0, 0.0, 0.0, 0.0, 0.0, 0.0, 0.0, 0.0, 0.0, 0.0, 0.0, 0.0, 0.0, 0.0, 0.0, 0.0, 0.0, 0.0, 0.0, 0.0, 0.0, 0.0, 0.0, 0.0, 0.0, 0.0, 0.0, 0.0, 0.0, 0.0, 0.0, 0.0, 0.0, 0.0, 0.0, 0.0, 0.0, 0.0, 0.0, 0.0, 0.0, 0.0, 0.0, 0.0, 0.0, 0.0, 0.0, 0.0, 0.0, 0.0, 0.0, 0.0, 0.0, 0.0, 0.0, 0.0, 0.0, 0.0, 0.0, 0.0, 0.0, 0.0, 0.0, 0.0, 0.0, 0.0, 0.0, 0.0, 0.0, 0.0, 0.0, 0.0, 0.0, 0.0, 0.0, 0.0, 0.0, 0.0, 0.0, 0.0, 0.0, 0.0, 0.0, 0.0, 0.0, 0.0, 0.0, 0.0, 0.0, 0.0, 0.0, 0.0, 0.0, 0.0, 0.0, 0.0, 0.0, 0.0, 0.0, 0.0, 0.0, 0.0, 0.0, 0.0, 0.0, 0.0, 0.0, 0.0, 0.0, 0.0, 0.0, 0.0, 0.0, 0.0, 0.0, 0.0, 0.0, 0.0, 0.0, 0.0, 0.0, 0.0, 0.0, 0.0, 0.0, 0.0, 0.0, 0.0, 0.0, 0.0, 0.0, 0.0, 0.0, 0.0, 0.0, 0.0, 0.0, 0.0, 0.0, 0.0, 0.0, 0.0, 0.0, 0.0, 0.0, 0.0, 0.0, 0.0, 0.0, 0.0, 0.0, 0.0, 0.0, 0.0, 0.0, 0.0, 0.0, 0.0, 0.0, 0.0, 0.0, 0.0, 0.0, 0.0, 0.0, 0.0, 0.0, 0.0, 0.0, 0.0, 0.0, 0.0, 0.0, 0.0, 0.0, 0.0, 0.0, 0.0, 0.0, 0.0, 0.0, 0.0, 0.0, 0.0, 0.0, 0.0, 0.0, 0.0, 0.0, 0.0, 0.0, 0.0, 0.0, 0.0, 0.0, 0.0, 0.0, 0.0, 0.0, 0.0, 0.0, 0.0, 0.0, 0.0, 0.0, 0.0, 0.0, 0.0, 0.0, 0.0, 0.0, 0.0, 0.0, 0.0, 0.0, 0.0, 0.0, 0.0, 0.0, 0.0, 0.0, 0.0, 0.0, 0.0, 0.0, 0.0, 0.0, 0.0, 0.0, 0.0, 0.0, 0.0, 0.0, 0.0, 0.0, 0.0, 0.0, 0.0, 0.0, 0.0, 0.0, 0.0, 0.0, 0.0, 0.0, 0.0, 0.0, 0.0, 0.0, 0.0, 0.0, 0.0, 0.0, 0.0, 0.0, 0.0, 0.0, 0.0, 0.0, 0.0, 0.0, 0.0, 0.0, 0.0, 0.0, 0.0, 0.0, 0.0, 0.0, 0.0, 0.0, 0.0, 0.0, 0.0, 0.0, 0.0, 0.0, 0.0, 0.0, 0.0, 0.0, 0.0, 0.0, 0.0, 0.0, 0.0, 0.0, 0.0, 0.0, 0.0, 0.0, 0.0, 0.0, 0.0, 0.0, 0.0, 0.0, 0.0, 0.0, 0.0, 0.0, 0.0, 0.0, 0.0, 0.0, 0.0, 0.0, 0.0, 0.0, 0.0, 0.0, 0.0, 0.0, 0.0, 0.0, 0.0, 0.0, 0.0, 0.0, 0.0, 0.0, 0.0, 0.0, 0.0, 0.0, 0.0, 0.0, 0.0, 0.0, 0.0, 0.0, 0.0, 0.0, 0.0, 0.0, 0.0, 0.0, 0.0, 0.0, 0.0, 0.0, 0.0, 0.0, 0.0, 0.0, 0.0, 0.0, 0.0, 0.0, 0.0, 0.0, 0.0, 0.0, 0.0, 0.0, 0.0, 0.0, 0.0, 0.0, 0.0, 0.0, 0.0, 0.0, 0.0, 0.0, 0.0, 0.0, 0.0, 0.0, 0.0, 0.0, 0.0, 0.0, 0.0, 0.0, 0.0, 0.0, 0.0, 0.0, 0.0, 0.0, 0.0, 0.0, 0.0, 0.0, 0.0, 0.0, 0.0, 0.0, 0.0, 0.0, 0.0, 0.0, 0.0, 0.0, 0.0, 0.0, 0.0, 0.0, 0.0, 0.0, 0.0, 0.0, 0.0, 0.0, 0.0, 0.0, 0.0, 0.0, 0.0, 0.0, 0.0, 0.0, 0.0, 0.0, 0.0, 0.0, 0.0, 0.0, 0.0, 0.0, 0.0, 0.0, 0.0, 0.0, 0.0, 0.0, 0.0, 0.0, 0.0, 0.0, 0.0, 0.0, 0.0, 0.0, 0.0, 0.0, 0.0, 0.0, 0.0, 0.0, 0.0, 0.0, 0.0, 0.0, 0.0, 0.0, 0.0, 0.0, 0.0, 0.0, 0.0, 0.0, 0.0, 0.0, 0.0, 0.0, 0.0, 0.0, 0.0, 0.0, 0.0, 0.0, 0.0, 0.0, 0.0, 0.0, 0.0, 0.0, 0.0, 0.0, 0.0, 0.0, 0.0, 0.0, 0.0, 0.0, 0.0, 0.0, 0.0, 0.0, 0.0, 0.0, 0.0, 0.0, 0.0, 0.0, 0.0, 0.0, 0.0, 0.0, 0.0, 0.0, 0.0, 0.0, 0.0, 0.0, 0.0, 0.0, 0.0, 0.0, 0.0, 0.0, 0.0, 0.0, 0.0, 0.0, 0.0, 0.0, 0.0, 0.0, 0.0, 0.0, 0.0, 0.0, 0.0, 0.0, 0.0, 0.0, 0.0, 0.0, 0.0, 0.0, 0.0, 0.0, 0.0, 0.0, 0.0, 0.0, 0.0, 0.0, 0.0, 0.0, 0.0, 0.0, 0.0, 0.0, 0.0, 0.0, 0.0, 0.0, 0.0, 0.0, 0.0, 0.0, 0.0, 0.0, 0.0, 0.0, 0.0, 0.0, 0.0, 0.0, 0.0, 0.0, 0.0, 0.0, 0.0, 0.0, 0.0, 0.0, 0.0, 0.0, 0.0, 0.0, 0.0, 0.0, 0.0, 0.0, 0.0, 0.0, 0.0, 0.0, 0.0, 0.0, 0.0, 0.0, 0.0, 0.0, 0.0, 0.0, 0.0, 0.0, 0.0, 0.0, 0.0, 0.0, 0.0, 0.0, 0.0, 0.0, 0.0, 0.0, 0.0, 0.0, 0.0, 0.0, 0.0, 0.0, 0.0, 0.0, 0.0, 0.0, 0.0, 0.0, 0.0, 0.0, 0.0, 0.0, 0.0, 0.0, 0.0, 0.0, 0.0, 0.0, 0.0, 0.0, 0.0, 0.0, 0.0, 0.0, 0.0, 0.0, 0.0, 0.0, 0.0, 0.0, 0.0, 0.0, 0.0, 0.0, 0.0, 0.0, 0.0, 0.0, 0.0, 0.0, 0.0, 0.0, 0.0, 0.0, 0.0, 0.0, 0.0, 0.0, 0.0, 0.0, 0.0, 0.0, 0.0, 0.0, 0.0, 0.0, 0.0, 0.0, 0.0, 0.0, 0.0, 0.0, 0.0, 0.0, 0.0, 0.0, 0.0, 0.0, 0.0, 0.0, 0.0, 0.0, 0.0, 0.0, 0.0, 0.0, 0.0, 0.0, 0.0, 0.0, 0.0, 0.0, 0.0, 0.0, 0.0, 0.0, 0.0, 0.0, 0.0, 0.0, 0.0, 0.0, 0.0, 0.0, 0.0, 0.0, 0.0, 0.0, 0.0, 0.0, 0.0, 0.0, 0.0, 0.0, 0.0, 0.0, 0.0, 0.0, 0.0, 0.0, 0.0, 0.0, 0.0, 0.0, 0.0, 0.0, 0.0, 0.0, 0.0, 0.0, 0.0, 0.0, 0.0, 0.0, 0.0, 0.0, 0.0, 0.0, 0.0, 0.0, 0.0, 0.0, 0.0, 0.0, 0.0, 0.0, 0.0, 0.0, 0.0, 0.0, 0.0, 0.0, 0.0, 0.0, 0.0, 0.0, 0.0, 0.0, 0.0, 0.0, 0.0, 0.0, 0.0, 0.0, 0.0, 0.0, 0.0, 0.0, 0.0, 0.0, 0.0, 0.0, 0.0, 0.0, 0.0, 0.0, 0.0, 0.0, 0.0, 0.0, 0.0, 0.0, 0.0, 0.0, 0.0, 0.0, 0.0, 0.0, 0.0, 0.0, 0.0, 0.0, 0.0, 0.0, 0.0, 0.0, 0.0, 0.0, 0.0, 0.0, 0.0, 0.0, 0.0, 0.0, 0.0, 0.0, 0.0, 0.0, 0.0, 0.0, 0.0, 0.0, 0.0, 0.0, 0.0, 0.0, 0.0, 0.0, 0.0, 0.0, 0.0, 0.0, 0.0, 0.0, 0.0, 0.0, 0.0, 0.0, 0.0, 0.0, 0.0, 0.0, 0.0, 0.0, 0.0, 0.0, 0.0, 0.0, 0.0, 0.0, 0.0, 0.0, 0.0, 0.0, 0.0, 0.0, 0.0, 0.0, 0.0, 0.0, 0.0, 0.0, 0.0, 0.0, 0.0, 0.0, 0.0, 0.0, 0.0, 0.0, 0.0, 0.0, 0.0, 0.0, 0.0, 0.0, 0.0, 0.0, 0.0, 0.0, 0.0, 0.0, 0.0, 0.0, 0.0, 0.0, 0.0, 0.0, 0.0, 0.0, 0.0, 0.0, 0.0, 0.0, 0.0, 0.0, 0.0, 0.0, 0.0, 0.0, 0.0, 0.0, 0.0, 0.0, 0.0, 0.0, 0.0, 0.0, 0.0, 0.0, 0.0, 0.0, 0.0, 0.0, 0.0, 0.0, 0.0, 0.0, 0.0, 0.0, 0.0, 0.0, 0.0, 0.0])
me_cube.materials.append(mat_material)
me_cube.use_remesh_preserve_volume = False
me_cube.use_remesh_preserve_attributes = False
me_cube.use_mirror_vertex_groups = False
me_cube.update()

# ---- objects
ob_cube = bpy.data.objects.new('Cube', me_cube)
ob_light = bpy.data.objects.new('Light', light_light)
ob_camera = bpy.data.objects.new('Camera', cam_camera)

# ---- transforms, parenting, visibility, modifiers, constraints
ob_cube.location = (0.0, 0.0, 1.241)
ob_cube.lock_rotations_4d = False
ob_cube.empty_display_type = 'ARROWS'
ob_cube.lineart.crease_threshold = 0.0
_m = ob_cube.modifiers.new('Subdivision', 'SUBSURF')
_m.uv_smooth = 'PRESERVE_CORNERS'
_m.levels = 4
_m.render_levels = 4
_m.show_only_control_edges = False
ob_light.location = (4.076, 1.005, 5.904)
ob_light.rotation_euler = (0.6503, 0.05522, 1.866)
ob_light.lock_rotations_4d = False
ob_light.empty_display_type = 'ARROWS'
ob_light.color = (0.0, 0.0, 0.0, 0.0)
ob_light.lineart.crease_threshold = 0.0
ob_camera.location = (7.359, -6.926, 4.958)
ob_camera.rotation_euler = (1.109, 0.0, 0.8149)
ob_camera.lock_rotations_4d = False
ob_camera.empty_display_type = 'ARROWS'
ob_camera.color = (0.0, 0.0, 0.0, 0.0)
ob_camera.display_type = 'WIRE'
ob_camera.lineart.crease_threshold = 0.0

# ---- collection membership
col_collection.objects.link(ob_cube)
col_collection.objects.link(ob_light)
col_collection.objects.link(ob_camera)

# ---- scene / render settings (as saved in the file)
scene.camera = ob_camera
scene.frame_start = 1; scene.frame_end = 250; scene.frame_set(1)
scene.render.engine = 'BLENDER_EEVEE_NEXT'
scene.cycles.use_denoising = False
scene.cycles.samples = 128
scene.cycles.sampling_pattern = 'TABULATED_SOBOL'
scene.cycles.use_adaptive_sampling = False
scene.cycles.use_light_tree = False
scene.view_settings.view_transform = 'Filmic'
bpy.context.view_layer.update()

